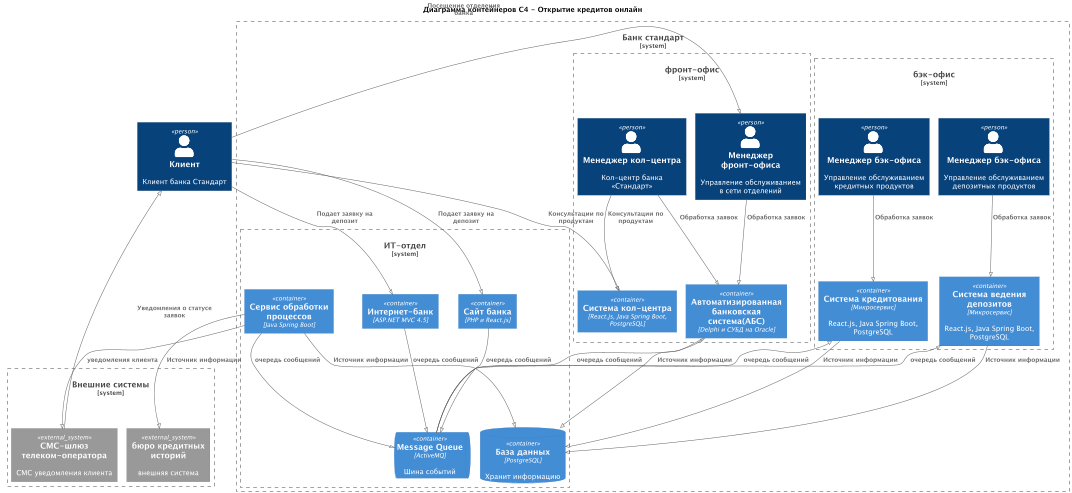

The diagram above was rendered by PlantUML. Its source (embedded in the PNG):
@startuml
title Диаграмма контейнеров C4 - Открытие кредитов онлайн

top to bottom direction

!pragma layout smetana
!include https://raw.githubusercontent.com/plantuml-stdlib/C4-PlantUML/master/C4_Container.puml


Person(user, "Клиент", Клиент банка Стандарт)


System_Boundary(standart_bank, "Банк стандарт"){

    System_Boundary(front_ofice, "фронт-офис"){
        Person(front_manager, "Менеджер фронт-офиса", "Управление обслуживанием в сети отделений")
        Person(call_center_manager, "Менеджер кол-центра", "Кол-центр банка «Стандарт»")

        Container(ABS, "Автоматизированная банковская система(АБС)", "Delphi и СУБД на Oracle")
        Container(call_system, "Система кол-центра", "React.js, Java Spring Boot, PostgreSQL")
    }
    System_Boundary(back_ofice, "бэк-офис"){
        Person(credit_manager, "Менеджер бэк-офиса", "Управление обслуживанием кредитных продуктов")
        Person(deposit_manager, "Менеджер бэк-офиса", "Управление обслуживанием депозитных продуктов")

        Container(deposit_system, "Система ведения депозитов", "Микросервис", "React.js, Java Spring Boot, PostgreSQL")
        Container(credit_system, "Система кредитования", "Микросервис", "React.js, Java Spring Boot, PostgreSQL")
    }
    System_Boundary(it_service, "ИТ-отдел"){
        Container(standart_site, "Сайт банка", "PHP и React.js")
        Container(internet_bank, "Интернет-банк", "ASP.NET MVC 4.5")

        ContainerQueue(queue, "Message Queue", "ActiveMQ", "Шина событий")
        Container(service_system, "Сервис обработки процессов", "Java Spring Boot")
        ContainerDb(db, "База данных", "PostgreSQL", "Хранит информацию")
    }
}
System_Boundary(System_Ext, "Внешние системы"){
    System_Ext(buro_credit_history, "бюро кредитных историй", "внешняя система")
    System_Ext(sms_gateway, "СМС-шлюз телеком-оператора", "СМС уведомления клиента")
}
'взаимодействие пользователя с системами банка
Rel(user, standart_site, "Подает заявку на депозит")
Rel(user, internet_bank, "Подает заявку на депозит")
Rel(user, call_system, "Консультации по продуктам")
Rel(user, front_manager, "Посещение отделения банка")

'очередь сообщений
Rel(standart_site, queue, "очередь сообщений")
Rel(internet_bank, queue, "очередь сообщений")
Rel(service_system, queue, "очередь сообщений")
Rel(queue, ABS, "очередь сообщений")
Rel(queue, credit_system, "очередь сообщений")
Rel(queue, deposit_system, "очередь сообщений")

'общий источник данных систем
Rel(ABS, db, "Источник информации")
Rel(service_system, db, "Источник информации")
Rel(credit_system, db, "Источник информации")
Rel(deposit_system, db, "Источник информации")

'взаимедейстие с системами
Rel(front_manager, ABS, "Обработка заявок")
Rel(credit_manager, credit_system, "Обработка заявок")
Rel(deposit_manager, deposit_system, "Обработка заявок")
Rel(call_center_manager, ABS, "Обработка заявок")
Rel(call_center_manager, call_system, "Консультации по продуктам")

'Связь с внешними системами
Rel(service_system, buro_credit_history, "Источник информации")
Rel(service_system, sms_gateway, "уведомления клиента")

Rel(sms_gateway, user, "Уведомления о статусе заявок")

@enduml